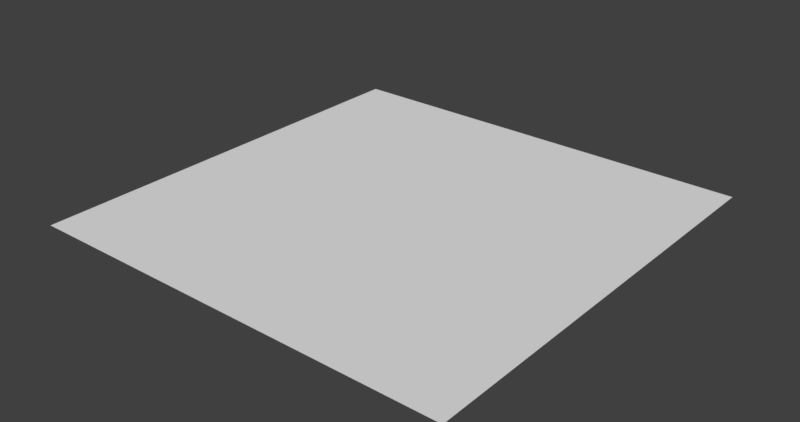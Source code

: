 # Source: untitled2.blend  (saved by Blender 2.78.1; exported with 4.5.12 LTS)
import bpy
from mathutils import Matrix  # noqa: F401  (used for matrix-valued properties, if any)

bpy.ops.wm.read_factory_settings(use_empty=True)
scene = bpy.context.scene
scene.name = 'Scene'

# ---- collections
col_collection_1 = bpy.data.collections.new('Collection 1'); scene.collection.children.link(col_collection_1)

# ---- world
world_world = bpy.data.worlds.new('World'); scene.world = world_world
world_world.color = (0.05088, 0.05088, 0.05088)
world_world.use_sun_shadow = False
world_world.sun_shadow_jitter_overblur = 0.0
world_world.cycles.sampling_method = 'MANUAL'

# ---- meshes
me_plane_001 = bpy.data.meshes.new('Plane.001')
me_plane_001.from_pydata([(-1.0, -1.0, 0.0), (1.0, -1.0, 0.0), (-1.0, 1.0, 0.0), (1.0, 1.0, 0.0)], [], [(0, 1, 3, 2)])
me_plane_001.use_remesh_preserve_volume = False
me_plane_001.use_remesh_preserve_attributes = False
me_plane_001.use_mirror_vertex_groups = False
me_plane_001.update()

# ---- objects
ob_plane = bpy.data.objects.new('Plane', me_plane_001)

# ---- transforms, parenting, visibility, modifiers, constraints
ob_plane.location = (-1.879, -0.2774, -2.322)
ob_plane.lineart.crease_threshold = 0.0

# ---- collection membership
col_collection_1.objects.link(ob_plane)

# ---- scene / render settings (as saved in the file)
scene.frame_start = 1; scene.frame_end = 250; scene.frame_set(1)
scene.render.engine = 'BLENDER_EEVEE_NEXT'
scene.render.image_settings.file_format = 'OPEN_EXR_MULTILAYER'
scene.render.image_settings.color_depth = '32'
scene.render.resolution_x = 2048
scene.render.dither_intensity = 0.0
scene.cycles.use_denoising = False
scene.cycles.samples = 128
scene.cycles.sampling_pattern = 'TABULATED_SOBOL'
scene.cycles.light_sampling_threshold = 0.0
scene.cycles.use_adaptive_sampling = False
scene.cycles.use_light_tree = False
scene.cycles.blur_glossy = 0.0
scene.cycles.sample_clamp_indirect = 0.0
scene.view_settings.view_transform = 'Standard'
scene.unit_settings.scale_length = 0.1
bpy.context.view_layer.update()

# ---- added for rendering (the .blend has no active camera and no usable light): camera, sun
cam_auto = bpy.data.cameras.new('AutoCamera')
cam_auto.lens = 50.0
cam_auto.sensor_width = 36.0
cam_auto.clip_end = 1000.0
ob_auto_camera = bpy.data.objects.new('AutoCamera', cam_auto)
scene.collection.objects.link(ob_auto_camera)
ob_auto_camera.location = (0.738045, -3.41771, -0.228839)
ob_auto_camera.rotation_euler = (1.09748, -7.21219e-08, 0.694738)
scene.camera = ob_auto_camera
light_auto_sun = bpy.data.lights.new('AutoSun', 'SUN')
light_auto_sun.energy = 3.0
light_auto_sun.angle = 0.0523599
ob_auto_sun = bpy.data.objects.new('AutoSun', light_auto_sun)
scene.collection.objects.link(ob_auto_sun)
ob_auto_sun.rotation_euler = (0.872665, 0.174533, 0.523599)
bpy.context.view_layer.update()
